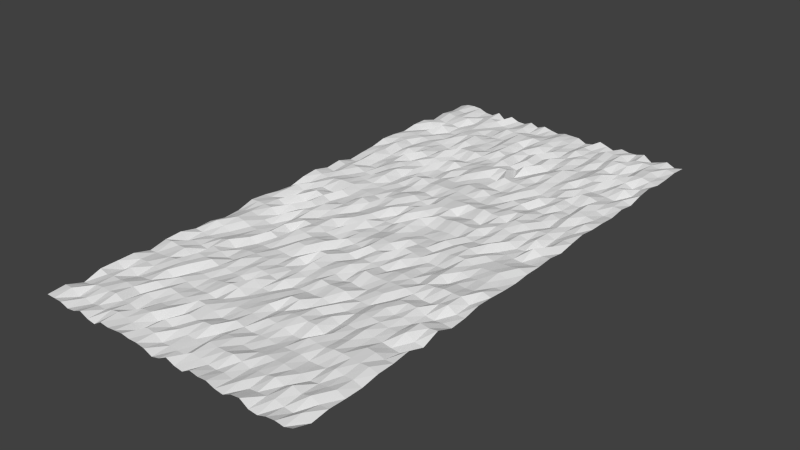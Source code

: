 # Source: v_r_2_landscape_small.blend  (saved by Blender 2.74.0; exported with 4.5.12 LTS)
import bpy
from mathutils import Matrix  # noqa: F401  (used for matrix-valued properties, if any)

bpy.ops.wm.read_factory_settings(use_empty=True)
scene = bpy.context.scene
scene.name = 'Scene'

# ---- collections
col_collection_1 = bpy.data.collections.new('Collection 1'); scene.collection.children.link(col_collection_1)

# ---- world
world_world = bpy.data.worlds.new('World'); scene.world = world_world
world_world.color = (0.05088, 0.05088, 0.05088)
world_world.use_sun_shadow = False
world_world.sun_shadow_jitter_overblur = 0.0
world_world.cycles.sampling_method = 'MANUAL'
world_world.cycles.sample_map_resolution = 256

# ---- meshes
me_plane = bpy.data.meshes.new('Plane')
me_plane.from_pydata([(-1.0, -1.0, 1.032), (1.0, -1.0, 1.046), (-1.0, 1.0, 1.02), (1.0, 1.0, 1.023), (-1.0, 0.0, 1.007), (0.0, -1.0, 1.017), (1.0, 0.0, 1.019), (0.0, 1.0, 1.033), (0.0, 0.0, 1.043), (-1.0, -0.5, 1.044), (0.5, -1.0, 1.013), (1.0, 0.5, 1.011), (-0.5, 1.0, 1.046), (-1.0, 0.5, 1.048), (-0.5, -1.0, 1.041), (1.0, -0.5, 1.001), (0.5, 1.0, 1.04), (0.0, 0.5, 1.012), (0.0, -0.5, 1.001), (-0.5, 0.0, 1.02), (0.5, 0.0, 1.046), (0.5, -0.5, 1.016), (-0.5, -0.5, 1.014), (-0.5, 0.5, 1.026), (0.5, 0.5, 1.007), (-1.0, -0.75, 1.043), (0.75, -1.0, 1.005), (1.0, 0.75, 1.047), (-0.75, 1.0, 1.019), (-1.0, 0.25, 1.035), (-0.25, -1.0, 1.036), (1.0, -0.25, 1.031), (0.25, 1.0, 1.011), (0.0, 0.75, 1.02), (0.0, -0.25, 1.026), (-0.75, 0.0, 1.049), (0.25, 0.0, 1.008), (-1.0, -0.25, 1.007), (0.25, -1.0, 1.049), (1.0, 0.25, 1.023), (-0.25, 1.0, 1.02), (-1.0, 0.75, 1.047), (-0.75, -1.0, 1.017), (1.0, -0.75, 1.009), (0.75, 1.0, 1.002), (0.0, 0.25, 1.043), (0.0, -0.75, 1.015), (-0.25, 0.0, 1.031), (0.75, 0.0, 1.021), (0.5, -0.25, 1.025), (0.5, -0.75, 1.023), (0.25, -0.5, 1.027), (0.75, -0.5, 1.025), (-0.5, -0.25, 1.001), (-0.5, -0.75, 1.039), (-0.75, -0.5, 1.004), (-0.25, -0.5, 1.029), (-0.5, 0.75, 1.046), (-0.5, 0.25, 1.005), (-0.75, 0.5, 1.038), (-0.25, 0.5, 1.022), (0.5, 0.75, 1.016), (0.5, 0.25, 1.009), (0.25, 0.5, 1.037), (0.75, 0.5, 1.012), (0.75, 0.25, 1.031), (0.25, 0.25, 1.037), (0.25, 0.75, 1.018), (-0.25, 0.25, 1.012), (-0.75, 0.25, 1.014), (-0.75, 0.75, 1.003), (-0.25, -0.75, 1.047), (-0.75, -0.75, 1.014), (-0.75, -0.25, 1.016), (0.75, -0.75, 1.02), (0.25, -0.75, 1.018), (0.25, -0.25, 1.018), (0.75, -0.25, 1.048), (-0.25, -0.25, 1.041), (-0.25, 0.75, 1.04), (0.75, 0.75, 1.046), (-1.0, -0.875, 1.001), (0.875, -1.0, 1.033), (1.0, 0.875, 1.026), (-0.875, 1.0, 1.047), (-1.0, 0.125, 1.049), (-0.125, -1.0, 1.028), (1.0, -0.125, 1.016), (0.125, 1.0, 1.03), (0.0, 0.875, 1.038), (0.0, -0.125, 1.032), (-0.875, 0.0, 1.01), (0.125, 0.0, 1.016), (-1.0, -0.375, 1.023), (0.375, -1.0, 1.043), (1.0, 0.375, 1.023), (-0.375, 1.0, 1.019), (-1.0, 0.625, 1.03), (-0.625, -1.0, 1.014), (1.0, -0.625, 1.028), (0.625, 1.0, 1.03), (0.0, 0.375, 1.047), (0.0, -0.625, 1.022), (-0.375, 0.0, 1.0), (0.625, 0.0, 1.025), (0.5, -0.125, 1.003), (0.5, -0.625, 1.003), (0.125, -0.5, 1.019), (0.625, -0.5, 1.044), (-0.5, -0.125, 1.011), (-0.5, -0.625, 1.022), (-0.875, -0.5, 1.025), (-0.375, -0.5, 1.019), (-0.5, 0.875, 1.014), (-0.5, 0.375, 1.022), (-0.875, 0.5, 1.049), (-0.375, 0.5, 1.04), (0.5, 0.875, 1.02), (0.5, 0.375, 1.006), (0.125, 0.5, 1.05), (0.625, 0.5, 1.031), (-1.0, -0.625, 1.012), (0.625, -1.0, 1.05), (1.0, 0.625, 1.008), (-0.625, 1.0, 1.049), (-1.0, 0.375, 1.014), (-0.375, -1.0, 1.039), (1.0, -0.375, 1.001), (0.375, 1.0, 1.029), (0.0, 0.625, 1.016), (0.0, -0.375, 1.026), (-0.625, 0.0, 1.005), (0.375, 0.0, 1.038), (-1.0, -0.125, 1.033), (0.125, -1.0, 1.024), (1.0, 0.125, 1.023), (-0.125, 1.0, 1.028), (-1.0, 0.875, 1.029), (-0.875, -1.0, 1.03), (1.0, -0.875, 1.018), (0.875, 1.0, 1.04), (0.0, 0.125, 1.036), (0.0, -0.875, 1.012), (-0.125, 0.0, 1.011), (0.875, 0.0, 1.028), (0.5, -0.375, 1.038), (0.5, -0.875, 1.025), (0.375, -0.5, 1.036), (0.875, -0.5, 1.047), (-0.5, -0.375, 1.01), (-0.5, -0.875, 1.004), (-0.625, -0.5, 1.032), (-0.125, -0.5, 1.008), (-0.5, 0.625, 1.006), (-0.5, 0.125, 1.021), (-0.625, 0.5, 1.046), (-0.125, 0.5, 1.042), (0.5, 0.625, 1.034), (0.5, 0.125, 1.011), (0.375, 0.5, 1.034), (0.875, 0.5, 1.026), (0.75, 0.375, 1.02), (0.75, 0.125, 1.003), (0.625, 0.25, 1.044), (0.875, 0.25, 1.006), (0.25, 0.375, 1.023), (0.25, 0.125, 1.04), (0.125, 0.25, 1.043), (0.375, 0.25, 1.035), (0.25, 0.875, 1.043), (0.25, 0.625, 1.027), (0.125, 0.75, 1.018), (0.375, 0.75, 1.009), (-0.25, 0.375, 1.019), (-0.25, 0.125, 1.047), (-0.375, 0.25, 1.011), (-0.125, 0.25, 1.007), (-0.75, 0.375, 1.013), (-0.75, 0.125, 1.042), (-0.875, 0.25, 1.039), (-0.625, 0.25, 1.038), (-0.75, 0.875, 1.049), (-0.75, 0.625, 1.02), (-0.875, 0.75, 1.002), (-0.625, 0.75, 1.035), (-0.25, -0.625, 1.049), (-0.25, -0.875, 1.04), (-0.375, -0.75, 1.019), (-0.125, -0.75, 1.028), (-0.75, -0.625, 1.038), (-0.75, -0.875, 1.035), (-0.875, -0.75, 1.039), (-0.625, -0.75, 1.039), (-0.75, -0.125, 1.038), (-0.75, -0.375, 1.006), (-0.875, -0.25, 1.041), (-0.625, -0.25, 1.003), (0.75, -0.625, 1.028), (0.75, -0.875, 1.047), (0.625, -0.75, 1.011), (0.875, -0.75, 1.029), (0.25, -0.625, 1.04), (0.25, -0.875, 1.042), (0.125, -0.75, 1.021), (0.375, -0.75, 1.012), (0.25, -0.125, 1.044), (0.25, -0.375, 1.018), (0.125, -0.25, 1.028), (0.375, -0.25, 1.031), (0.75, -0.125, 1.014), (0.75, -0.375, 1.04), (0.625, -0.25, 1.034), (0.875, -0.25, 1.045), (-0.25, -0.125, 1.039), (-0.25, -0.375, 1.014), (-0.375, -0.25, 1.045), (-0.125, -0.25, 1.008), (-0.25, 0.875, 1.046), (-0.25, 0.625, 1.023), (-0.375, 0.75, 1.017), (-0.125, 0.75, 1.003), (0.75, 0.875, 1.011), (0.75, 0.625, 1.016), (0.625, 0.75, 1.044), (0.875, 0.75, 1.004), (0.875, 0.625, 1.005), (0.625, 0.625, 1.022), (0.625, 0.875, 1.05), (-0.125, 0.625, 1.008), (-0.375, 0.625, 1.038), (-0.375, 0.875, 1.05), (-0.125, -0.375, 1.003), (-0.375, -0.375, 1.027), (-0.375, -0.125, 1.049), (0.875, -0.375, 1.001), (0.625, -0.375, 1.041), (0.625, -0.125, 1.039), (0.375, -0.375, 1.012), (0.125, -0.375, 1.029), (0.125, -0.125, 1.038), (0.375, -0.875, 1.03), (0.125, -0.875, 1.049), (0.125, -0.625, 1.006), (0.875, -0.875, 1.041), (0.625, -0.875, 1.043), (0.625, -0.625, 1.025), (-0.625, -0.375, 1.03), (-0.875, -0.375, 1.028), (-0.875, -0.125, 1.037), (-0.625, -0.875, 1.018), (-0.875, -0.875, 1.031), (-0.875, -0.625, 1.021), (-0.125, -0.875, 1.029), (-0.375, -0.875, 1.04), (-0.375, -0.625, 1.021), (-0.625, 0.625, 1.017), (-0.875, 0.625, 1.033), (-0.875, 0.875, 1.035), (-0.625, 0.125, 1.044), (-0.875, 0.125, 1.024), (-0.875, 0.375, 1.047), (-0.125, 0.125, 1.031), (-0.375, 0.125, 1.001), (-0.375, 0.375, 1.001), (0.375, 0.625, 1.045), (0.125, 0.625, 1.049), (0.125, 0.875, 1.027), (0.375, 0.125, 1.036), (0.125, 0.125, 1.034), (0.125, 0.375, 1.048), (0.875, 0.125, 1.047), (0.625, 0.125, 1.013), (0.625, 0.375, 1.015), (0.875, 0.375, 1.01), (0.375, 0.375, 1.039), (0.375, 0.875, 1.009), (-0.125, 0.375, 1.028), (-0.625, 0.375, 1.043), (-0.625, 0.875, 1.031), (-0.125, -0.625, 1.009), (-0.625, -0.625, 1.048), (-0.625, -0.125, 1.038), (0.875, -0.625, 1.043), (0.375, -0.625, 1.038), (0.375, -0.125, 1.022), (0.875, -0.125, 1.027), (-0.125, -0.125, 1.029), (-0.125, 0.875, 1.043), (0.875, 0.875, 1.049), (-1.0, -0.9375, 1.042), (0.9375, -1.0, 1.025), (1.0, 0.9375, 1.034), (-0.9375, 1.0, 1.042), (-1.0, 0.0625, 1.037), (-0.0625, -1.0, 1.001), (1.0, -0.0625, 1.01), (0.0625, 1.0, 1.031), (0.0, 0.9375, 1.044), (0.0, -0.0625, 1.023), (-0.9375, 0.0, 1.041), (0.0625, 0.0, 1.044), (-1.0, -0.4375, 1.017), (0.4375, -1.0, 1.021), (1.0, 0.4375, 1.021), (-0.4375, 1.0, 1.022), (-1.0, 0.5625, 1.044), (-0.5625, -1.0, 1.004), (1.0, -0.5625, 1.042), (0.5625, 1.0, 1.028), (0.0, 0.4375, 1.016), (0.0, -0.5625, 1.021), (-0.4375, 0.0, 1.033), (0.5625, 0.0, 1.046), (0.5, -0.0625, 1.028), (0.5, -0.5625, 1.005), (0.0625, -0.5, 1.016), (0.5625, -0.5, 1.043), (-0.5, -0.0625, 1.025), (-0.5, -0.5625, 1.025), (-0.9375, -0.5, 1.0), (-0.4375, -0.5, 1.044), (-0.5, 0.9375, 1.004), (-0.5, 0.4375, 1.002), (-0.9375, 0.5, 1.023), (-0.4375, 0.5, 1.007), (0.5, 0.9375, 1.039), (0.5, 0.4375, 1.05), (0.0625, 0.5, 1.004), (0.5625, 0.5, 1.026), (-1.0, -0.6875, 1.044), (0.6875, -1.0, 1.011), (1.0, 0.6875, 1.035), (-0.6875, 1.0, 1.014), (-1.0, 0.3125, 1.001), (-0.3125, -1.0, 1.045), (1.0, -0.3125, 1.008), (0.3125, 1.0, 1.049), (0.0, 0.6875, 1.007), (0.0, -0.3125, 1.019), (-0.6875, 0.0, 1.032), (0.3125, 0.0, 1.008), (-1.0, -0.1875, 1.042), (0.1875, -1.0, 1.015), (1.0, 0.1875, 1.005), (-0.1875, 1.0, 1.044), (-1.0, 0.8125, 1.011), (-0.8125, -1.0, 1.009), (1.0, -0.8125, 1.011), (0.8125, 1.0, 1.021), (0.0, 0.1875, 1.039), (0.0, -0.8125, 1.044), (-0.1875, 0.0, 1.012), (0.8125, 0.0, 1.024), (0.5, -0.3125, 1.039), (0.5, -0.8125, 1.027), (0.3125, -0.5, 1.01), (0.8125, -0.5, 1.023), (-0.5, -0.3125, 1.02), (-0.5, -0.8125, 1.016), (-0.6875, -0.5, 1.046), (-0.1875, -0.5, 1.022), (-0.5, 0.6875, 1.04), (-0.5, 0.1875, 1.012), (-0.6875, 0.5, 1.019), (-0.1875, 0.5, 1.022), (0.5, 0.6875, 1.021), (0.5, 0.1875, 1.032), (0.3125, 0.5, 1.029), (0.8125, 0.5, 1.049), (0.75, 0.4375, 1.005), (0.75, 0.1875, 1.013), (0.5625, 0.25, 1.048), (0.8125, 0.25, 1.033), (0.25, 0.4375, 1.015), (0.25, 0.1875, 1.009), (0.0625, 0.25, 1.039), (0.3125, 0.25, 1.049), (0.25, 0.9375, 1.029), (0.25, 0.6875, 1.002), (0.0625, 0.75, 1.045), (0.3125, 0.75, 1.025), (-0.25, 0.4375, 1.033), (-0.25, 0.1875, 1.044), (-0.4375, 0.25, 1.017), (-0.1875, 0.25, 1.02), (-0.75, 0.4375, 1.008), (-0.75, 0.1875, 1.017), (-0.9375, 0.25, 1.022), (-0.6875, 0.25, 1.009), (-0.75, 0.9375, 1.018), (-0.75, 0.6875, 1.024), (-0.9375, 0.75, 1.046), (-0.6875, 0.75, 1.002), (-0.25, -0.5625, 1.004), (-0.25, -0.8125, 1.012), (-0.4375, -0.75, 1.028), (-0.1875, -0.75, 1.045), (-0.75, -0.5625, 1.001), (-0.75, -0.8125, 1.042), (-0.9375, -0.75, 1.002), (-0.6875, -0.75, 1.021), (-0.75, -0.0625, 1.006), (-0.75, -0.3125, 1.014), (-0.9375, -0.25, 1.025), (-0.6875, -0.25, 1.002), (0.75, -0.5625, 1.024), (0.75, -0.8125, 1.006), (0.5625, -0.75, 1.027), (0.8125, -0.75, 1.043), (0.25, -0.5625, 1.014), (0.25, -0.8125, 1.018), (0.0625, -0.75, 1.039), (0.3125, -0.75, 1.022), (0.25, -0.0625, 1.019), (0.25, -0.3125, 1.044), (0.0625, -0.25, 1.004), (0.3125, -0.25, 1.006), (0.75, -0.0625, 1.027), (0.75, -0.3125, 1.007), (0.5625, -0.25, 1.012), (0.8125, -0.25, 1.044), (-0.25, -0.0625, 1.013), (-0.25, -0.3125, 1.045), (-0.4375, -0.25, 1.05), (-0.1875, -0.25, 1.048), (-0.25, 0.9375, 1.009), (-0.25, 0.6875, 1.021), (-0.4375, 0.75, 1.029), (-0.1875, 0.75, 1.041), (0.75, 0.9375, 1.041), (0.75, 0.6875, 1.019), (0.5625, 0.75, 1.035), (0.8125, 0.75, 1.034), (-1.0, -0.8125, 1.042), (0.8125, -1.0, 1.026), (1.0, 0.8125, 1.024), (-0.8125, 1.0, 1.042), (-1.0, 0.1875, 1.021), (-0.1875, -1.0, 1.037), (1.0, -0.1875, 1.027), (0.1875, 1.0, 1.001), (0.0, 0.8125, 1.046), (0.0, -0.1875, 1.014), (-0.8125, 0.0, 1.031), (0.1875, 0.0, 1.009), (-1.0, -0.3125, 1.0), (0.3125, -1.0, 1.038), (1.0, 0.3125, 1.037), (-0.3125, 1.0, 1.045), (-1.0, 0.6875, 1.047), (-0.6875, -1.0, 1.041), (1.0, -0.6875, 1.028), (0.6875, 1.0, 1.047), (0.0, 0.3125, 1.04), (0.0, -0.6875, 1.026), (-0.3125, 0.0, 1.016), (0.6875, 0.0, 1.039), (0.5, -0.1875, 1.006), (0.5, -0.6875, 1.042), (0.1875, -0.5, 1.019), (0.6875, -0.5, 1.037), (-0.5, -0.1875, 1.044), (-0.5, -0.6875, 1.023), (-0.8125, -0.5, 1.011), (-0.3125, -0.5, 1.034), (-0.5, 0.8125, 1.005), (-0.5, 0.3125, 1.001), (-0.8125, 0.5, 1.015), (-0.3125, 0.5, 1.048), (0.5, 0.8125, 1.001), (0.5, 0.3125, 1.036), (0.1875, 0.5, 1.036), (0.6875, 0.5, 1.013), (-1.0, -0.5625, 1.038), (0.5625, -1.0, 1.042), (1.0, 0.5625, 1.026), (-0.5625, 1.0, 1.001), (-1.0, 0.4375, 1.023), (-0.4375, -1.0, 1.033), (1.0, -0.4375, 1.046), (0.4375, 1.0, 1.007), (0.0, 0.5625, 1.046), (0.0, -0.4375, 1.019), (-0.5625, 0.0, 1.015), (0.4375, 0.0, 1.023), (-1.0, -0.0625, 1.016), (0.0625, -1.0, 1.049), (1.0, 0.0625, 1.016), (-0.0625, 1.0, 1.016), (-1.0, 0.9375, 1.013), (-0.9375, -1.0, 1.031), (1.0, -0.9375, 1.004), (0.9375, 1.0, 1.011), (0.0, 0.0625, 1.001), (0.0, -0.9375, 1.003), (-0.0625, 0.0, 1.013), (0.9375, 0.0, 1.039), (0.5, -0.4375, 1.013), (0.5, -0.9375, 1.031), (0.4375, -0.5, 1.009), (0.9375, -0.5, 1.01), (-0.5, -0.4375, 1.025), (-0.5, -0.9375, 1.05), (-0.5625, -0.5, 1.007), (-0.0625, -0.5, 1.035), (-0.5, 0.5625, 1.047), (-0.5, 0.0625, 1.019), (-0.5625, 0.5, 1.021), (-0.0625, 0.5, 1.047), (0.5, 0.5625, 1.021), (0.5, 0.0625, 1.021), (0.4375, 0.5, 1.009), (0.9375, 0.5, 1.006), (0.75, 0.3125, 1.004), (0.75, 0.0625, 1.012), (0.6875, 0.25, 1.018), (0.9375, 0.25, 1.026), (0.25, 0.3125, 1.013), (0.25, 0.0625, 1.013), (0.1875, 0.25, 1.046), (0.4375, 0.25, 1.036), (0.25, 0.8125, 1.021), (0.25, 0.5625, 1.039), (0.1875, 0.75, 1.046), (0.4375, 0.75, 1.013), (-0.25, 0.3125, 1.024), (-0.25, 0.0625, 1.032), (-0.3125, 0.25, 1.03), (-0.0625, 0.25, 1.019), (-0.75, 0.3125, 1.003), (-0.75, 0.0625, 1.001), (-0.8125, 0.25, 1.036), (-0.5625, 0.25, 1.045), (-0.75, 0.8125, 1.006), (-0.75, 0.5625, 1.025), (-0.8125, 0.75, 1.046), (-0.5625, 0.75, 1.034), (-0.25, -0.6875, 1.002), (-0.25, -0.9375, 1.047), (-0.3125, -0.75, 1.011), (-0.0625, -0.75, 1.005), (-0.75, -0.6875, 1.017), (-0.75, -0.9375, 1.005), (-0.8125, -0.75, 1.001), (-0.5625, -0.75, 1.018), (-0.75, -0.1875, 1.002), (-0.75, -0.4375, 1.025), (-0.8125, -0.25, 1.026), (-0.5625, -0.25, 1.044), (0.75, -0.6875, 1.048), (0.75, -0.9375, 1.033), (0.6875, -0.75, 1.013), (0.9375, -0.75, 1.031), (0.25, -0.6875, 1.037), (0.25, -0.9375, 1.02), (0.1875, -0.75, 1.01), (0.4375, -0.75, 1.02), (0.25, -0.1875, 1.019), (0.25, -0.4375, 1.044), (0.1875, -0.25, 1.023), (0.4375, -0.25, 1.039), (0.75, -0.1875, 1.027), (0.75, -0.4375, 1.034), (0.6875, -0.25, 1.037), (0.9375, -0.25, 1.011), (-0.25, -0.1875, 1.012), (-0.25, -0.4375, 1.014), (-0.3125, -0.25, 1.035), (-0.0625, -0.25, 1.021), (-0.25, 0.8125, 1.045), (-0.25, 0.5625, 1.011), (-0.3125, 0.75, 1.009), (-0.0625, 0.75, 1.04), (0.75, 0.8125, 1.011), (0.75, 0.5625, 1.045), (0.6875, 0.75, 1.002), (0.9375, 0.75, 1.019), (0.875, 0.6875, 1.048), (0.875, 0.5625, 1.027), (0.8125, 0.625, 1.013), (0.9375, 0.625, 1.029), (0.625, 0.6875, 1.033), (0.625, 0.5625, 1.007), (0.5625, 0.625, 1.007), (0.6875, 0.625, 1.015), (0.625, 0.9375, 1.013), (0.625, 0.8125, 1.005), (0.5625, 0.875, 1.048), (0.6875, 0.875, 1.042), (-0.125, 0.6875, 1.024), (-0.125, 0.5625, 1.03), (-0.1875, 0.625, 1.017), (-0.0625, 0.625, 1.049), (-0.375, 0.6875, 1.023), (-0.375, 0.5625, 1.001), (-0.4375, 0.625, 1.037), (-0.3125, 0.625, 1.042), (-0.375, 0.9375, 1.02), (-0.375, 0.8125, 1.013), (-0.4375, 0.875, 1.017), (-0.3125, 0.875, 1.042), (-0.125, -0.3125, 1.049), (-0.125, -0.4375, 1.022), (-0.1875, -0.375, 1.037), (-0.0625, -0.375, 1.048), (-0.375, -0.3125, 1.021), (-0.375, -0.4375, 1.025), (-0.4375, -0.375, 1.009), (-0.3125, -0.375, 1.021), (-0.375, -0.0625, 1.022), (-0.375, -0.1875, 1.048), (-0.4375, -0.125, 1.017), (-0.3125, -0.125, 1.005), (0.875, -0.3125, 1.047), (0.875, -0.4375, 1.047), (0.8125, -0.375, 1.009), (0.9375, -0.375, 1.008), (0.625, -0.3125, 1.024), (0.625, -0.4375, 1.049), (0.5625, -0.375, 1.014), (0.6875, -0.375, 1.044), (0.625, -0.0625, 1.045), (0.625, -0.1875, 1.044), (0.5625, -0.125, 1.009), (0.6875, -0.125, 1.032), (0.375, -0.3125, 1.032), (0.375, -0.4375, 1.008), (0.3125, -0.375, 1.007), (0.4375, -0.375, 1.032), (0.125, -0.3125, 1.046), (0.125, -0.4375, 1.049), (0.0625, -0.375, 1.035), (0.1875, -0.375, 1.003), (0.125, -0.0625, 1.025), (0.125, -0.1875, 1.034), (0.0625, -0.125, 1.049), (0.1875, -0.125, 1.004), (0.375, -0.8125, 1.024), (0.375, -0.9375, 1.026), (0.3125, -0.875, 1.05), (0.4375, -0.875, 1.011), (0.125, -0.8125, 1.036), (0.125, -0.9375, 1.042), (0.0625, -0.875, 1.007), (0.1875, -0.875, 1.041), (0.125, -0.5625, 1.048), (0.125, -0.6875, 1.011), (0.0625, -0.625, 1.032), (0.1875, -0.625, 1.03), (0.875, -0.8125, 1.026), (0.875, -0.9375, 1.006), (0.8125, -0.875, 1.022), (0.9375, -0.875, 1.016), (0.625, -0.8125, 1.022), (0.625, -0.9375, 1.017), (0.5625, -0.875, 1.027), (0.6875, -0.875, 1.015), (0.625, -0.5625, 1.026), (0.625, -0.6875, 1.033), (0.5625, -0.625, 1.036), (0.6875, -0.625, 1.043), (-0.625, -0.3125, 1.007), (-0.625, -0.4375, 1.0), (-0.6875, -0.375, 1.024), (-0.5625, -0.375, 1.001), (-0.875, -0.3125, 1.047), (-0.875, -0.4375, 1.006), (-0.9375, -0.375, 1.049), (-0.8125, -0.375, 1.006), (-0.875, -0.0625, 1.001), (-0.875, -0.1875, 1.045), (-0.9375, -0.125, 1.032), (-0.8125, -0.125, 1.012), (-0.625, -0.8125, 1.005), (-0.625, -0.9375, 1.016), (-0.6875, -0.875, 1.045), (-0.5625, -0.875, 1.024), (-0.875, -0.8125, 1.036), (-0.875, -0.9375, 1.005), (-0.9375, -0.875, 1.012), (-0.8125, -0.875, 1.038), (-0.875, -0.5625, 1.038), (-0.875, -0.6875, 1.028), (-0.9375, -0.625, 1.017), (-0.8125, -0.625, 1.029), (-0.125, -0.8125, 1.025), (-0.125, -0.9375, 1.001), (-0.1875, -0.875, 1.016), (-0.0625, -0.875, 1.015), (-0.375, -0.8125, 1.021), (-0.375, -0.9375, 1.03), (-0.4375, -0.875, 1.037), (-0.3125, -0.875, 1.002), (-0.375, -0.5625, 1.019), (-0.375, -0.6875, 1.005), (-0.4375, -0.625, 1.014), (-0.3125, -0.625, 1.035), (-0.625, 0.6875, 1.035), (-0.625, 0.5625, 1.032), (-0.6875, 0.625, 1.029), (-0.5625, 0.625, 1.002), (-0.875, 0.6875, 1.029), (-0.875, 0.5625, 1.034), (-0.9375, 0.625, 1.038), (-0.8125, 0.625, 1.031), (-0.875, 0.9375, 1.024), (-0.875, 0.8125, 1.017), (-0.9375, 0.875, 1.045), (-0.8125, 0.875, 1.044), (-0.625, 0.1875, 1.032), (-0.625, 0.0625, 1.043), (-0.6875, 0.125, 1.042), (-0.5625, 0.125, 1.021), (-0.875, 0.1875, 1.034), (-0.875, 0.0625, 1.029), (-0.9375, 0.125, 1.033), (-0.8125, 0.125, 1.032), (-0.875, 0.4375, 1.037), (-0.875, 0.3125, 1.039), (-0.9375, 0.375, 1.011), (-0.8125, 0.375, 1.003), (-0.125, 0.1875, 1.023), (-0.125, 0.0625, 1.008), (-0.1875, 0.125, 1.029), (-0.0625, 0.125, 1.042), (-0.375, 0.1875, 1.016), (-0.375, 0.0625, 1.026), (-0.4375, 0.125, 1.015), (-0.3125, 0.125, 1.042), (-0.375, 0.4375, 1.011), (-0.375, 0.3125, 1.045), (-0.4375, 0.375, 1.011), (-0.3125, 0.375, 1.003), (0.375, 0.6875, 1.048), (0.375, 0.5625, 1.038), (0.3125, 0.625, 1.043), (0.4375, 0.625, 1.017), (0.125, 0.6875, 1.016), (0.125, 0.5625, 1.002), (0.0625, 0.625, 1.001), (0.1875, 0.625, 1.002), (0.125, 0.9375, 1.026), (0.125, 0.8125, 1.04), (0.0625, 0.875, 1.018), (0.1875, 0.875, 1.015), (0.375, 0.1875, 1.001), (0.375, 0.0625, 1.01), (0.3125, 0.125, 1.042), (0.4375, 0.125, 1.044), (0.125, 0.1875, 1.039), (0.125, 0.0625, 1.01), (0.0625, 0.125, 1.013), (0.1875, 0.125, 1.028), (0.125, 0.4375, 1.006), (0.125, 0.3125, 1.025), (0.0625, 0.375, 1.039), (0.1875, 0.375, 1.02), (0.875, 0.1875, 1.001), (0.875, 0.0625, 1.002), (0.8125, 0.125, 1.007), (0.9375, 0.125, 1.016), (0.625, 0.1875, 1.021), (0.625, 0.0625, 1.049), (0.5625, 0.125, 1.032), (0.6875, 0.125, 1.036), (0.625, 0.4375, 1.038), (0.625, 0.3125, 1.024), (0.5625, 0.375, 1.021), (0.6875, 0.375, 1.037), (0.875, 0.4375, 1.032), (0.875, 0.3125, 1.016), (0.8125, 0.375, 1.045), (0.9375, 0.375, 1.041), (0.375, 0.4375, 1.01), (0.375, 0.3125, 1.021), (0.3125, 0.375, 1.007), (0.4375, 0.375, 1.032), (0.375, 0.9375, 1.019), (0.375, 0.8125, 1.006), (0.3125, 0.875, 1.018), (0.4375, 0.875, 1.028), (-0.125, 0.4375, 1.046), (-0.125, 0.3125, 1.036), (-0.1875, 0.375, 1.031), (-0.0625, 0.375, 1.027), (-0.625, 0.4375, 1.01), (-0.625, 0.3125, 1.031), (-0.6875, 0.375, 1.032), (-0.5625, 0.375, 1.031), (-0.625, 0.9375, 1.041), (-0.625, 0.8125, 1.023), (-0.6875, 0.875, 1.014), (-0.5625, 0.875, 1.013), (-0.125, -0.5625, 1.009), (-0.125, -0.6875, 1.026), (-0.1875, -0.625, 1.044), (-0.0625, -0.625, 1.019), (-0.625, -0.5625, 1.044), (-0.625, -0.6875, 1.006), (-0.6875, -0.625, 1.039), (-0.5625, -0.625, 1.013), (-0.625, -0.0625, 1.006), (-0.625, -0.1875, 1.007), (-0.6875, -0.125, 1.015), (-0.5625, -0.125, 1.048), (0.875, -0.5625, 1.008), (0.875, -0.6875, 1.042), (0.8125, -0.625, 1.048), (0.9375, -0.625, 1.025), (0.375, -0.5625, 1.017), (0.375, -0.6875, 1.008), (0.3125, -0.625, 1.049), (0.4375, -0.625, 1.04), (0.375, -0.0625, 1.005), (0.375, -0.1875, 1.006), (0.3125, -0.125, 1.035), (0.4375, -0.125, 1.005), (0.875, -0.0625, 1.039), (0.875, -0.1875, 1.026), (0.8125, -0.125, 1.023), (0.9375, -0.125, 1.015), (-0.125, -0.0625, 1.014), (-0.125, -0.1875, 1.036), (-0.1875, -0.125, 1.025), (-0.0625, -0.125, 1.016), (-0.125, 0.9375, 1.018), (-0.125, 0.8125, 1.005), (-0.1875, 0.875, 1.039), (-0.0625, 0.875, 1.036), (0.875, 0.9375, 1.03), (0.875, 0.8125, 1.049), (0.8125, 0.875, 1.049), (0.9375, 0.875, 1.023), (0.9375, 0.8125, 1.033), (0.8125, 0.8125, 1.047), (0.8125, 0.9375, 1.04), (-0.0625, 0.8125, 1.03), (-0.1875, 0.8125, 1.036), (-0.1875, 0.9375, 1.012), (-0.0625, -0.1875, 1.016), (-0.1875, -0.1875, 1.007), (-0.1875, -0.0625, 1.05), (0.9375, -0.1875, 1.045), (0.8125, -0.1875, 1.021), (0.8125, -0.0625, 1.03), (0.4375, -0.1875, 1.022), (0.3125, -0.1875, 1.039), (0.3125, -0.0625, 1.015), (0.4375, -0.6875, 1.01), (0.3125, -0.6875, 1.033), (0.3125, -0.5625, 1.041), (0.9375, -0.6875, 1.045), (0.8125, -0.6875, 1.046), (0.8125, -0.5625, 1.018), (-0.5625, -0.1875, 1.038), (-0.6875, -0.1875, 1.036), (-0.6875, -0.0625, 1.037), (-0.5625, -0.6875, 1.032), (-0.6875, -0.6875, 1.038), (-0.6875, -0.5625, 1.049), (-0.0625, -0.6875, 1.021), (-0.1875, -0.6875, 1.024), (-0.1875, -0.5625, 1.049), (-0.5625, 0.8125, 1.025), (-0.6875, 0.8125, 1.015), (-0.6875, 0.9375, 1.026), (-0.5625, 0.3125, 1.049), (-0.6875, 0.3125, 1.033), (-0.6875, 0.4375, 1.045), (-0.0625, 0.3125, 1.037), (-0.1875, 0.3125, 1.038), (-0.1875, 0.4375, 1.012), (0.4375, 0.8125, 1.028), (0.3125, 0.8125, 1.034), (0.3125, 0.9375, 1.017), (0.4375, 0.3125, 1.038), (0.3125, 0.3125, 1.022), (0.3125, 0.4375, 1.033), (0.9375, 0.3125, 1.021), (0.8125, 0.3125, 1.028), (0.8125, 0.4375, 1.047), (0.6875, 0.3125, 1.03), (0.5625, 0.3125, 1.046), (0.5625, 0.4375, 1.019), (0.6875, 0.0625, 1.008), (0.5625, 0.0625, 1.023), (0.5625, 0.1875, 1.037), (0.9375, 0.0625, 1.005), (0.8125, 0.0625, 1.007), (0.8125, 0.1875, 1.039), (0.1875, 0.3125, 1.012), (0.0625, 0.3125, 1.032), (0.0625, 0.4375, 1.011), (0.1875, 0.0625, 1.002), (0.0625, 0.0625, 1.047), (0.0625, 0.1875, 1.036), (0.4375, 0.0625, 1.036), (0.3125, 0.0625, 1.016), (0.3125, 0.1875, 1.019), (0.1875, 0.8125, 1.009), (0.0625, 0.8125, 1.011), (0.0625, 0.9375, 1.033), (0.1875, 0.5625, 1.012), (0.0625, 0.5625, 1.05), (0.0625, 0.6875, 1.038), (0.4375, 0.5625, 1.017), (0.3125, 0.5625, 1.018), (0.3125, 0.6875, 1.027), (-0.3125, 0.3125, 1.05), (-0.4375, 0.3125, 1.015), (-0.4375, 0.4375, 1.036), (-0.3125, 0.0625, 1.018), (-0.4375, 0.0625, 1.045), (-0.4375, 0.1875, 1.008), (-0.0625, 0.0625, 1.04), (-0.1875, 0.0625, 1.049), (-0.1875, 0.1875, 1.048), (-0.8125, 0.3125, 1.002), (-0.9375, 0.3125, 1.0), (-0.9375, 0.4375, 1.027), (-0.8125, 0.0625, 1.011), (-0.9375, 0.0625, 1.009), (-0.9375, 0.1875, 1.01), (-0.5625, 0.0625, 1.017), (-0.6875, 0.0625, 1.001), (-0.6875, 0.1875, 1.039), (-0.8125, 0.8125, 1.019), (-0.9375, 0.8125, 1.027), (-0.9375, 0.9375, 1.032), (-0.8125, 0.5625, 1.006), (-0.9375, 0.5625, 1.033), (-0.9375, 0.6875, 1.016), (-0.5625, 0.5625, 1.02), (-0.6875, 0.5625, 1.028), (-0.6875, 0.6875, 1.011), (-0.3125, -0.6875, 1.015), (-0.4375, -0.6875, 1.005), (-0.4375, -0.5625, 1.034), (-0.3125, -0.9375, 1.006), (-0.4375, -0.9375, 1.037), (-0.4375, -0.8125, 1.018), (-0.0625, -0.9375, 1.007), (-0.1875, -0.9375, 1.039), (-0.1875, -0.8125, 1.042), (-0.8125, -0.6875, 1.018), (-0.9375, -0.6875, 1.024), (-0.9375, -0.5625, 1.047), (-0.8125, -0.9375, 1.021), (-0.9375, -0.9375, 1.044), (-0.9375, -0.8125, 1.024), (-0.5625, -0.9375, 1.039), (-0.6875, -0.9375, 1.02), (-0.6875, -0.8125, 1.033), (-0.8125, -0.1875, 1.042), (-0.9375, -0.1875, 1.047), (-0.9375, -0.0625, 1.042), (-0.8125, -0.4375, 1.008), (-0.9375, -0.4375, 1.011), (-0.9375, -0.3125, 1.029), (-0.5625, -0.4375, 1.013), (-0.6875, -0.4375, 1.043), (-0.6875, -0.3125, 1.012), (0.6875, -0.6875, 1.047), (0.5625, -0.6875, 1.035), (0.5625, -0.5625, 1.03), (0.6875, -0.9375, 1.022), (0.5625, -0.9375, 1.009), (0.5625, -0.8125, 1.033), (0.9375, -0.9375, 1.037), (0.8125, -0.9375, 1.013), (0.8125, -0.8125, 1.017), (0.1875, -0.6875, 1.043), (0.0625, -0.6875, 1.027), (0.0625, -0.5625, 1.02), (0.1875, -0.9375, 1.031), (0.0625, -0.9375, 1.001), (0.0625, -0.8125, 1.011), (0.4375, -0.9375, 1.012), (0.3125, -0.9375, 1.015), (0.3125, -0.8125, 1.012), (0.1875, -0.1875, 1.043), (0.0625, -0.1875, 1.049), (0.0625, -0.0625, 1.037), (0.1875, -0.4375, 1.038), (0.0625, -0.4375, 1.025), (0.0625, -0.3125, 1.037), (0.4375, -0.4375, 1.015), (0.3125, -0.4375, 1.04), (0.3125, -0.3125, 1.034), (0.6875, -0.1875, 1.004), (0.5625, -0.1875, 1.023), (0.5625, -0.0625, 1.045), (0.6875, -0.4375, 1.024), (0.5625, -0.4375, 1.041), (0.5625, -0.3125, 1.042), (0.9375, -0.4375, 1.037), (0.8125, -0.4375, 1.013), (0.8125, -0.3125, 1.028), (-0.3125, -0.1875, 1.018), (-0.4375, -0.1875, 1.037), (-0.4375, -0.0625, 1.012), (-0.3125, -0.4375, 1.031), (-0.4375, -0.4375, 1.028), (-0.4375, -0.3125, 1.032), (-0.0625, -0.4375, 1.032), (-0.1875, -0.4375, 1.024), (-0.1875, -0.3125, 1.015), (-0.3125, 0.8125, 1.017), (-0.4375, 0.8125, 1.008), (-0.4375, 0.9375, 1.003), (-0.3125, 0.5625, 1.006), (-0.4375, 0.5625, 1.014), (-0.4375, 0.6875, 1.02), (-0.0625, 0.5625, 1.038), (-0.1875, 0.5625, 1.023), (-0.1875, 0.6875, 1.047), (0.6875, 0.8125, 1.014), (0.5625, 0.8125, 1.025), (0.5625, 0.9375, 1.049), (0.6875, 0.5625, 1.043), (0.5625, 0.5625, 1.033), (0.5625, 0.6875, 1.043), (0.9375, 0.5625, 1.029), (0.8125, 0.5625, 1.029), (0.8125, 0.6875, 1.041), (0.9375, 0.6875, 1.01), (0.6875, 0.6875, 1.045), (0.6875, 0.9375, 1.04), (-0.0625, 0.6875, 1.045), (-0.3125, 0.6875, 1.01), (-0.3125, 0.9375, 1.039), (-0.0625, -0.3125, 1.049), (-0.3125, -0.3125, 1.048), (-0.3125, -0.0625, 1.029), (0.9375, -0.3125, 1.005), (0.6875, -0.3125, 1.007), (0.6875, -0.0625, 1.023), (0.4375, -0.3125, 1.037), (0.1875, -0.3125, 1.014), (0.1875, -0.0625, 1.033), (0.4375, -0.8125, 1.034), (0.1875, -0.8125, 1.04), (0.1875, -0.5625, 1.049), (0.9375, -0.8125, 1.038), (0.6875, -0.8125, 1.025), (0.6875, -0.5625, 1.048), (-0.5625, -0.3125, 1.043), (-0.8125, -0.3125, 1.038), (-0.8125, -0.0625, 1.043), (-0.5625, -0.8125, 1.035), (-0.8125, -0.8125, 1.032), (-0.8125, -0.5625, 1.042), (-0.0625, -0.8125, 1.04), (-0.3125, -0.8125, 1.038), (-0.3125, -0.5625, 1.023), (-0.5625, 0.6875, 1.013), (-0.8125, 0.6875, 1.01), (-0.8125, 0.9375, 1.046), (-0.5625, 0.1875, 1.025), (-0.8125, 0.1875, 1.016), (-0.8125, 0.4375, 1.006), (-0.0625, 0.1875, 1.004), (-0.3125, 0.1875, 1.029), (-0.3125, 0.4375, 1.01), (0.4375, 0.6875, 1.019), (0.1875, 0.6875, 1.037), (0.1875, 0.9375, 1.004), (0.4375, 0.1875, 1.031), (0.1875, 0.1875, 1.001), (0.1875, 0.4375, 1.002), (0.9375, 0.1875, 1.033), (0.6875, 0.1875, 1.034), (0.6875, 0.4375, 1.013), (0.9375, 0.4375, 1.02), (0.4375, 0.4375, 1.017), (0.4375, 0.9375, 1.045), (-0.0625, 0.4375, 1.023), (-0.5625, 0.4375, 1.032), (-0.5625, 0.9375, 1.03), (-0.0625, -0.5625, 1.006), (-0.5625, -0.5625, 1.049), (-0.5625, -0.0625, 1.048), (0.9375, -0.5625, 1.001), (0.4375, -0.5625, 1.035), (0.4375, -0.0625, 1.029), (0.9375, -0.0625, 1.019), (-0.0625, -0.0625, 1.006), (-0.0625, 0.9375, 1.023), (0.9375, 0.9375, 1.044)], [], [(1088, 291, 3, 492), (1087, 297, 7, 488), (1086, 298, 8, 495), (1085, 295, 6, 496), (1084, 313, 20, 484), (1083, 314, 21, 499), (1082, 307, 15, 500), (1081, 317, 19, 483), (1080, 318, 22, 503), (1079, 310, 18, 504), (1078, 321, 12, 476), (1077, 322, 23, 507), (1076, 309, 17, 508), (1075, 325, 16, 480), (1074, 326, 24, 511), (1073, 303, 11, 512), (1072, 369, 64, 472), (1071, 370, 65, 515), (1070, 343, 39, 516), (1069, 373, 63, 471), (1068, 374, 66, 519), (1067, 366, 62, 520), (1066, 377, 32, 440), (1065, 378, 67, 523), (1064, 365, 61, 524), (1063, 381, 60, 468), (1062, 382, 68, 527), (1061, 349, 45, 528), (1060, 385, 59, 467), (1059, 386, 69, 531), (1058, 362, 58, 532), (1057, 389, 28, 436), (1056, 390, 70, 535), (1055, 361, 57, 536), (1054, 393, 56, 464), (1053, 394, 71, 539), (1052, 350, 46, 540), (1051, 397, 55, 463), (1050, 398, 72, 543), (1049, 358, 54, 544), (1048, 401, 35, 443), (1047, 402, 73, 547), (1046, 357, 53, 548), (1045, 405, 52, 460), (1044, 406, 74, 551), (1043, 347, 43, 552), (1042, 409, 51, 459), (1041, 410, 75, 555), (1040, 354, 50, 556), (1039, 413, 36, 444), (1038, 414, 76, 559), (1037, 353, 49, 560), (1036, 417, 48, 456), (1035, 418, 77, 563), (1034, 335, 31, 564), (1033, 421, 47, 455), (1032, 422, 78, 567), (1031, 338, 34, 568), (1030, 425, 40, 448), (1029, 426, 79, 571), (1028, 337, 33, 572), (1027, 429, 44, 452), (1026, 430, 80, 575), (1025, 331, 27, 576), (1024, 577, 224, 432), (1023, 578, 225, 579), (1022, 475, 123, 580), (1021, 581, 223, 431), (1020, 582, 226, 583), (1019, 574, 222, 584), (1018, 585, 100, 308), (1017, 586, 227, 587), (1016, 573, 221, 588), (1015, 589, 220, 428), (1014, 590, 228, 591), (1013, 481, 129, 592), (1012, 593, 219, 427), (1011, 594, 229, 595), (1010, 570, 218, 596), (1009, 597, 96, 304), (1008, 598, 230, 599), (1007, 569, 217, 600), (1006, 601, 216, 424), (1005, 602, 231, 603), (1004, 482, 130, 604), (1003, 605, 215, 423), (1002, 606, 232, 607), (1001, 566, 214, 608), (1000, 609, 103, 311), (999, 610, 233, 611), (998, 565, 213, 612), (997, 613, 212, 420), (996, 614, 234, 615), (995, 479, 127, 616), (994, 617, 211, 419), (993, 618, 235, 619), (992, 562, 210, 620), (991, 621, 104, 312), (990, 622, 236, 623), (989, 561, 209, 624), (988, 625, 208, 416), (987, 626, 237, 627), (986, 497, 145, 628), (985, 629, 207, 415), (984, 630, 238, 631), (983, 558, 206, 632), (982, 633, 92, 300), (981, 634, 239, 635), (980, 557, 205, 636), (979, 637, 204, 412), (978, 638, 240, 639), (977, 498, 146, 640), (976, 641, 203, 411), (975, 642, 241, 643), (974, 554, 202, 644), (973, 645, 107, 315), (972, 646, 242, 647), (971, 553, 201, 648), (970, 649, 200, 408), (969, 650, 243, 651), (968, 491, 139, 652), (967, 653, 199, 407), (966, 654, 244, 655), (965, 550, 198, 656), (964, 657, 108, 316), (963, 658, 245, 659), (962, 549, 197, 660), (961, 661, 196, 404), (960, 662, 246, 663), (959, 501, 149, 664), (958, 665, 195, 403), (957, 666, 247, 667), (956, 546, 194, 668), (955, 669, 91, 299), (954, 670, 248, 671), (953, 545, 193, 672), (952, 673, 192, 400), (951, 674, 249, 675), (950, 502, 150, 676), (949, 677, 191, 399), (948, 678, 250, 679), (947, 542, 190, 680), (946, 681, 111, 319), (945, 682, 251, 683), (944, 541, 189, 684), (943, 685, 188, 396), (942, 686, 252, 687), (941, 494, 142, 688), (940, 689, 187, 395), (939, 690, 253, 691), (938, 538, 186, 692), (937, 693, 112, 320), (936, 694, 254, 695), (935, 537, 185, 696), (934, 697, 184, 392), (933, 698, 255, 699), (932, 505, 153, 700), (931, 701, 183, 391), (930, 702, 256, 703), (929, 534, 182, 704), (928, 705, 84, 292), (927, 706, 257, 707), (926, 533, 181, 708), (925, 709, 180, 388), (924, 710, 258, 711), (923, 506, 154, 712), (922, 713, 179, 387), (921, 714, 259, 715), (920, 530, 178, 716), (919, 717, 115, 323), (918, 718, 260, 719), (917, 529, 177, 720), (916, 721, 176, 384), (915, 722, 261, 723), (914, 493, 141, 724), (913, 725, 175, 383), (912, 726, 262, 727), (911, 526, 174, 728), (910, 729, 116, 324), (909, 730, 263, 731), (908, 525, 173, 732), (907, 733, 172, 380), (906, 734, 264, 735), (905, 509, 157, 736), (904, 737, 171, 379), (903, 738, 265, 739), (902, 522, 170, 740), (901, 741, 88, 296), (900, 742, 266, 743), (899, 521, 169, 744), (898, 745, 168, 376), (897, 746, 267, 747), (896, 510, 158, 748), (895, 749, 167, 375), (894, 750, 268, 751), (893, 518, 166, 752), (892, 753, 119, 327), (891, 754, 269, 755), (890, 517, 165, 756), (889, 757, 164, 372), (888, 758, 270, 759), (887, 487, 135, 760), (886, 761, 163, 371), (885, 762, 271, 763), (884, 514, 162, 764), (883, 765, 120, 328), (882, 766, 272, 767), (881, 513, 161, 768), (880, 769, 160, 368), (879, 770, 273, 771), (878, 447, 95, 772), (877, 773, 159, 367), (876, 774, 274, 775), (875, 470, 118, 776), (874, 777, 128, 336), (873, 778, 275, 779), (872, 469, 117, 780), (871, 781, 156, 364), (870, 782, 276, 783), (869, 453, 101, 784), (868, 785, 155, 363), (867, 786, 277, 787), (866, 466, 114, 788), (865, 789, 124, 332), (864, 790, 278, 791), (863, 465, 113, 792), (862, 793, 152, 360), (861, 794, 279, 795), (860, 454, 102, 796), (859, 797, 151, 359), (858, 798, 280, 799), (857, 462, 110, 800), (856, 801, 131, 339), (855, 802, 281, 803), (854, 461, 109, 804), (853, 805, 148, 356), (852, 806, 282, 807), (851, 451, 99, 808), (850, 809, 147, 355), (849, 810, 283, 811), (848, 458, 106, 812), (847, 813, 132, 340), (846, 814, 284, 815), (845, 457, 105, 816), (844, 817, 144, 352), (843, 818, 285, 819), (842, 439, 87, 820), (841, 821, 143, 351), (840, 822, 286, 823), (839, 442, 90, 824), (838, 825, 136, 344), (837, 826, 287, 827), (836, 441, 89, 828), (835, 829, 140, 348), (834, 830, 288, 831), (833, 435, 83, 832), (830, 833, 832, 288), (224, 576, 833, 830), (576, 27, 435, 833), (573, 834, 831, 221), (80, 432, 834, 573), (432, 224, 830, 834), (429, 835, 348, 44), (221, 831, 835, 429), (831, 288, 829, 835), (826, 836, 828, 287), (220, 572, 836, 826), (572, 33, 441, 836), (569, 837, 827, 217), (79, 428, 837, 569), (428, 220, 826, 837), (425, 838, 344, 40), (217, 827, 838, 425), (827, 287, 825, 838), (822, 839, 824, 286), (216, 568, 839, 822), (568, 34, 442, 839), (565, 840, 823, 213), (78, 424, 840, 565), (424, 216, 822, 840), (421, 841, 351, 47), (213, 823, 841, 421), (823, 286, 821, 841), (818, 842, 820, 285), (212, 564, 842, 818), (564, 31, 439, 842), (561, 843, 819, 209), (77, 420, 843, 561), (420, 212, 818, 843), (417, 844, 352, 48), (209, 819, 844, 417), (819, 285, 817, 844), (814, 845, 816, 284), (208, 560, 845, 814), (560, 49, 457, 845), (557, 846, 815, 205), (76, 416, 846, 557), (416, 208, 814, 846), (413, 847, 340, 36), (205, 815, 847, 413), (815, 284, 813, 847), (810, 848, 812, 283), (204, 556, 848, 810), (556, 50, 458, 848), (553, 849, 811, 201), (75, 412, 849, 553), (412, 204, 810, 849), (409, 850, 355, 51), (201, 811, 850, 409), (811, 283, 809, 850), (806, 851, 808, 282), (200, 552, 851, 806), (552, 43, 451, 851), (549, 852, 807, 197), (74, 408, 852, 549), (408, 200, 806, 852), (405, 853, 356, 52), (197, 807, 853, 405), (807, 282, 805, 853), (802, 854, 804, 281), (196, 548, 854, 802), (548, 53, 461, 854), (545, 855, 803, 193), (73, 404, 855, 545), (404, 196, 802, 855), (401, 856, 339, 35), (193, 803, 856, 401), (803, 281, 801, 856), (798, 857, 800, 280), (192, 544, 857, 798), (544, 54, 462, 857), (541, 858, 799, 189), (72, 400, 858, 541), (400, 192, 798, 858), (397, 859, 359, 55), (189, 799, 859, 397), (799, 280, 797, 859), (794, 860, 796, 279), (188, 540, 860, 794), (540, 46, 454, 860), (537, 861, 795, 185), (71, 396, 861, 537), (396, 188, 794, 861), (393, 862, 360, 56), (185, 795, 862, 393), (795, 279, 793, 862), (790, 863, 792, 278), (184, 536, 863, 790), (536, 57, 465, 863), (533, 864, 791, 181), (70, 392, 864, 533), (392, 184, 790, 864), (389, 865, 332, 28), (181, 791, 865, 389), (791, 278, 789, 865), (786, 866, 788, 277), (180, 532, 866, 786), (532, 58, 466, 866), (529, 867, 787, 177), (69, 388, 867, 529), (388, 180, 786, 867), (385, 868, 363, 59), (177, 787, 868, 385), (787, 277, 785, 868), (782, 869, 784, 276), (176, 528, 869, 782), (528, 45, 453, 869), (525, 870, 783, 173), (68, 384, 870, 525), (384, 176, 782, 870), (381, 871, 364, 60), (173, 783, 871, 381), (783, 276, 781, 871), (778, 872, 780, 275), (172, 524, 872, 778), (524, 61, 469, 872), (521, 873, 779, 169), (67, 380, 873, 521), (380, 172, 778, 873), (377, 874, 336, 32), (169, 779, 874, 377), (779, 275, 777, 874), (774, 875, 776, 274), (168, 520, 875, 774), (520, 62, 470, 875), (517, 876, 775, 165), (66, 376, 876, 517), (376, 168, 774, 876), (373, 877, 367, 63), (165, 775, 877, 373), (775, 274, 773, 877), (770, 878, 772, 273), (164, 516, 878, 770), (516, 39, 447, 878), (513, 879, 771, 161), (65, 372, 879, 513), (372, 164, 770, 879), (369, 880, 368, 64), (161, 771, 880, 369), (771, 273, 769, 880), (766, 881, 768, 272), (163, 515, 881, 766), (515, 65, 513, 881), (470, 882, 767, 118), (62, 371, 882, 470), (371, 163, 766, 882), (326, 883, 328, 24), (118, 767, 883, 326), (767, 272, 765, 883), (762, 884, 764, 271), (104, 456, 884, 762), (456, 48, 514, 884), (510, 885, 763, 158), (20, 312, 885, 510), (312, 104, 762, 885), (366, 886, 371, 62), (158, 763, 886, 366), (763, 271, 761, 886), (758, 887, 760, 270), (144, 496, 887, 758), (496, 6, 487, 887), (514, 888, 759, 162), (48, 352, 888, 514), (352, 144, 758, 888), (370, 889, 372, 65), (162, 759, 889, 370), (759, 270, 757, 889), (754, 890, 756, 269), (167, 519, 890, 754), (519, 66, 517, 890), (453, 891, 755, 101), (45, 375, 891, 453), (375, 167, 754, 891), (309, 892, 327, 17), (101, 755, 892, 309), (755, 269, 753, 892), (750, 893, 752, 268), (92, 444, 893, 750), (444, 36, 518, 893), (493, 894, 751, 141), (8, 300, 894, 493), (300, 92, 750, 894), (349, 895, 375, 45), (141, 751, 895, 349), (751, 268, 749, 895), (746, 896, 748, 267), (132, 484, 896, 746), (484, 20, 510, 896), (518, 897, 747, 166), (36, 340, 897, 518), (340, 132, 746, 897), (374, 898, 376, 66), (166, 747, 898, 374), (747, 267, 745, 898), (742, 899, 744, 266), (171, 523, 899, 742), (523, 67, 521, 899), (441, 900, 743, 89), (33, 379, 900, 441), (379, 171, 742, 900), (297, 901, 296, 7), (89, 743, 901, 297), (743, 266, 741, 901), (738, 902, 740, 265), (119, 471, 902, 738), (471, 63, 522, 902), (481, 903, 739, 129), (17, 327, 903, 481), (327, 119, 738, 903), (337, 904, 379, 33), (129, 739, 904, 337), (739, 265, 737, 904), (734, 905, 736, 264), (159, 511, 905, 734), (511, 24, 509, 905), (522, 906, 735, 170), (63, 367, 906, 522), (367, 159, 734, 906), (378, 907, 380, 67), (170, 735, 907, 378), (735, 264, 733, 907), (730, 908, 732, 263), (175, 527, 908, 730), (527, 68, 525, 908), (466, 909, 731, 114), (58, 383, 909, 466), (383, 175, 730, 909), (322, 910, 324, 23), (114, 731, 910, 322), (731, 263, 729, 910), (726, 911, 728, 262), (103, 455, 911, 726), (455, 47, 526, 911), (506, 912, 727, 154), (19, 311, 912, 506), (311, 103, 726, 912), (362, 913, 383, 58), (154, 727, 913, 362), (727, 262, 725, 913), (722, 914, 724, 261), (143, 495, 914, 722), (495, 8, 493, 914), (526, 915, 723, 174), (47, 351, 915, 526), (351, 143, 722, 915), (382, 916, 384, 68), (174, 723, 916, 382), (723, 261, 721, 916), (718, 917, 720, 260), (179, 531, 917, 718), (531, 69, 529, 917), (333, 918, 719, 125), (29, 387, 918, 333), (387, 179, 718, 918), (477, 919, 323, 13), (125, 719, 919, 477), (719, 260, 717, 919), (714, 920, 716, 259), (91, 443, 920, 714), (443, 35, 530, 920), (293, 921, 715, 85), (4, 299, 921, 293), (299, 91, 714, 921), (437, 922, 387, 29), (85, 715, 922, 437), (715, 259, 713, 922), (710, 923, 712, 258), (131, 483, 923, 710), (483, 19, 506, 923), (530, 924, 711, 178), (35, 339, 924, 530), (339, 131, 710, 924), (386, 925, 388, 69), (178, 711, 925, 386), (711, 258, 709, 925), (706, 926, 708, 257), (183, 535, 926, 706), (535, 70, 533, 926), (345, 927, 707, 137), (41, 391, 927, 345), (391, 183, 706, 927), (489, 928, 292, 2), (137, 707, 928, 489), (707, 257, 705, 928), (702, 929, 704, 256), (115, 467, 929, 702), (467, 59, 534, 929), (305, 930, 703, 97), (13, 323, 930, 305), (323, 115, 702, 930), (449, 931, 391, 41), (97, 703, 931, 449), (703, 256, 701, 931), (698, 932, 700, 255), (155, 507, 932, 698), (507, 23, 505, 932), (534, 933, 699, 182), (59, 363, 933, 534), (363, 155, 698, 933), (390, 934, 392, 70), (182, 699, 934, 390), (699, 255, 697, 934), (694, 935, 696, 254), (187, 539, 935, 694), (539, 71, 537, 935), (462, 936, 695, 110), (54, 395, 936, 462), (395, 187, 694, 936), (318, 937, 320, 22), (110, 695, 937, 318), (695, 254, 693, 937), (690, 938, 692, 253), (126, 334, 938, 690), (334, 30, 538, 938), (502, 939, 691, 150), (14, 478, 939, 502), (478, 126, 690, 939), (358, 940, 395, 54), (150, 691, 940, 358), (691, 253, 689, 940), (686, 941, 688, 252), (86, 294, 941, 686), (294, 5, 494, 941), (538, 942, 687, 186), (30, 438, 942, 538), (438, 86, 686, 942), (394, 943, 396, 71), (186, 687, 943, 394), (687, 252, 685, 943), (682, 944, 684, 251), (191, 543, 944, 682), (543, 72, 541, 944), (329, 945, 683, 121), (25, 399, 945, 329), (399, 191, 682, 945), (473, 946, 319, 9), (121, 683, 946, 473), (683, 251, 681, 946), (678, 947, 680, 250), (138, 346, 947, 678), (346, 42, 542, 947), (289, 948, 679, 81), (0, 490, 948, 289), (490, 138, 678, 948), (433, 949, 399, 25), (81, 679, 949, 433), (679, 250, 677, 949), (674, 950, 676, 249), (98, 306, 950, 674), (306, 14, 502, 950), (542, 951, 675, 190), (42, 450, 951, 542), (450, 98, 674, 951), (398, 952, 400, 72), (190, 675, 952, 398), (675, 249, 673, 952), (670, 953, 672, 248), (195, 547, 953, 670), (547, 73, 545, 953), (341, 954, 671, 133), (37, 403, 954, 341), (403, 195, 670, 954), (485, 955, 299, 4), (133, 671, 955, 485), (671, 248, 669, 955), (666, 956, 668, 247), (111, 463, 956, 666), (463, 55, 546, 956), (301, 957, 667, 93), (9, 319, 957, 301), (319, 111, 666, 957), (445, 958, 403, 37), (93, 667, 958, 445), (667, 247, 665, 958), (662, 959, 664, 246), (151, 503, 959, 662), (503, 22, 501, 959), (546, 960, 663, 194), (55, 359, 960, 546), (359, 151, 662, 960), (402, 961, 404, 73), (194, 663, 961, 402), (663, 246, 661, 961), (658, 962, 660, 245), (199, 551, 962, 658), (551, 74, 549, 962), (458, 963, 659, 106), (50, 407, 963, 458), (407, 199, 658, 963), (314, 964, 316, 21), (106, 659, 964, 314), (659, 245, 657, 964), (654, 965, 656, 244), (122, 330, 965, 654), (330, 26, 550, 965), (498, 966, 655, 146), (10, 474, 966, 498), (474, 122, 654, 966), (354, 967, 407, 50), (146, 655, 967, 354), (655, 244, 653, 967), (650, 968, 652, 243), (82, 290, 968, 650), (290, 1, 491, 968), (550, 969, 651, 198), (26, 434, 969, 550), (434, 82, 650, 969), (406, 970, 408, 74), (198, 651, 970, 406), (651, 243, 649, 970), (646, 971, 648, 242), (203, 555, 971, 646), (555, 75, 553, 971), (454, 972, 647, 102), (46, 411, 972, 454), (411, 203, 646, 972), (310, 973, 315, 18), (102, 647, 973, 310), (647, 242, 645, 973), (642, 974, 644, 241), (134, 342, 974, 642), (342, 38, 554, 974), (494, 975, 643, 142), (5, 486, 975, 494), (486, 134, 642, 975), (350, 976, 411, 46), (142, 643, 976, 350), (643, 241, 641, 976), (638, 977, 640, 240), (94, 302, 977, 638), (302, 10, 498, 977), (554, 978, 639, 202), (38, 446, 978, 554), (446, 94, 638, 978), (410, 979, 412, 75), (202, 639, 979, 410), (639, 240, 637, 979), (634, 980, 636, 239), (207, 559, 980, 634), (559, 76, 557, 980), (442, 981, 635, 90), (34, 415, 981, 442), (415, 207, 634, 981), (298, 982, 300, 8), (90, 635, 982, 298), (635, 239, 633, 982), (630, 983, 632, 238), (107, 459, 983, 630), (459, 51, 558, 983), (482, 984, 631, 130), (18, 315, 984, 482), (315, 107, 630, 984), (338, 985, 415, 34), (130, 631, 985, 338), (631, 238, 629, 985), (626, 986, 628, 237), (147, 499, 986, 626), (499, 21, 497, 986), (558, 987, 627, 206), (51, 355, 987, 558), (355, 147, 626, 987), (414, 988, 416, 76), (206, 627, 988, 414), (627, 237, 625, 988), (622, 989, 624, 236), (211, 563, 989, 622), (563, 77, 561, 989), (457, 990, 623, 105), (49, 419, 990, 457), (419, 211, 622, 990), (313, 991, 312, 20), (105, 623, 991, 313), (623, 236, 621, 991), (618, 992, 620, 235), (108, 460, 992, 618), (460, 52, 562, 992), (497, 993, 619, 145), (21, 316, 993, 497), (316, 108, 618, 993), (353, 994, 419, 49), (145, 619, 994, 353), (619, 235, 617, 994), (614, 995, 616, 234), (148, 500, 995, 614), (500, 15, 479, 995), (562, 996, 615, 210), (52, 356, 996, 562), (356, 148, 614, 996), (418, 997, 420, 77), (210, 615, 997, 418), (615, 234, 613, 997), (610, 998, 612, 233), (215, 567, 998, 610), (567, 78, 565, 998), (461, 999, 611, 109), (53, 423, 999, 461), (423, 215, 610, 999), (317, 1000, 311, 19), (109, 611, 1000, 317), (611, 233, 609, 1000), (606, 1001, 608, 232), (112, 464, 1001, 606), (464, 56, 566, 1001), (501, 1002, 607, 149), (22, 320, 1002, 501), (320, 112, 606, 1002), (357, 1003, 423, 53), (149, 607, 1003, 357), (607, 232, 605, 1003), (602, 1004, 604, 231), (152, 504, 1004, 602), (504, 18, 482, 1004), (566, 1005, 603, 214), (56, 360, 1005, 566), (360, 152, 602, 1005), (422, 1006, 424, 78), (214, 603, 1006, 422), (603, 231, 601, 1006), (598, 1007, 600, 230), (219, 571, 1007, 598), (571, 79, 569, 1007), (465, 1008, 599, 113), (57, 427, 1008, 465), (427, 219, 598, 1008), (321, 1009, 304, 12), (113, 599, 1009, 321), (599, 230, 597, 1009), (594, 1010, 596, 229), (116, 468, 1010, 594), (468, 60, 570, 1010), (505, 1011, 595, 153), (23, 324, 1011, 505), (324, 116, 594, 1011), (361, 1012, 427, 57), (153, 595, 1012, 361), (595, 229, 593, 1012), (590, 1013, 592, 228), (156, 508, 1013, 590), (508, 17, 481, 1013), (570, 1014, 591, 218), (60, 364, 1014, 570), (364, 156, 590, 1014), (426, 1015, 428, 79), (218, 591, 1015, 426), (591, 228, 589, 1015), (586, 1016, 588, 227), (223, 575, 1016, 586), (575, 80, 573, 1016), (469, 1017, 587, 117), (61, 431, 1017, 469), (431, 223, 586, 1017), (325, 1018, 308, 16), (117, 587, 1018, 325), (587, 227, 585, 1018), (582, 1019, 584, 226), (120, 472, 1019, 582), (472, 64, 574, 1019), (509, 1020, 583, 157), (24, 328, 1020, 509), (328, 120, 582, 1020), (365, 1021, 431, 61), (157, 583, 1021, 365), (583, 226, 581, 1021), (578, 1022, 580, 225), (160, 512, 1022, 578), (512, 11, 475, 1022), (574, 1023, 579, 222), (64, 368, 1023, 574), (368, 160, 578, 1023), (430, 1024, 432, 80), (222, 579, 1024, 430), (579, 225, 577, 1024), (577, 1025, 576, 224), (225, 580, 1025, 577), (580, 123, 331, 1025), (581, 1026, 575, 223), (226, 584, 1026, 581), (584, 222, 430, 1026), (585, 1027, 452, 100), (227, 588, 1027, 585), (588, 221, 429, 1027), (589, 1028, 572, 220), (228, 592, 1028, 589), (592, 129, 337, 1028), (593, 1029, 571, 219), (229, 596, 1029, 593), (596, 218, 426, 1029), (597, 1030, 448, 96), (230, 600, 1030, 597), (600, 217, 425, 1030), (601, 1031, 568, 216), (231, 604, 1031, 601), (604, 130, 338, 1031), (605, 1032, 567, 215), (232, 608, 1032, 605), (608, 214, 422, 1032), (609, 1033, 455, 103), (233, 612, 1033, 609), (612, 213, 421, 1033), (613, 1034, 564, 212), (234, 616, 1034, 613), (616, 127, 335, 1034), (617, 1035, 563, 211), (235, 620, 1035, 617), (620, 210, 418, 1035), (621, 1036, 456, 104), (236, 624, 1036, 621), (624, 209, 417, 1036), (625, 1037, 560, 208), (237, 628, 1037, 625), (628, 145, 353, 1037), (629, 1038, 559, 207), (238, 632, 1038, 629), (632, 206, 414, 1038), (633, 1039, 444, 92), (239, 636, 1039, 633), (636, 205, 413, 1039), (637, 1040, 556, 204), (240, 640, 1040, 637), (640, 146, 354, 1040), (641, 1041, 555, 203), (241, 644, 1041, 641), (644, 202, 410, 1041), (645, 1042, 459, 107), (242, 648, 1042, 645), (648, 201, 409, 1042), (649, 1043, 552, 200), (243, 652, 1043, 649), (652, 139, 347, 1043), (653, 1044, 551, 199), (244, 656, 1044, 653), (656, 198, 406, 1044), (657, 1045, 460, 108), (245, 660, 1045, 657), (660, 197, 405, 1045), (661, 1046, 548, 196), (246, 664, 1046, 661), (664, 149, 357, 1046), (665, 1047, 547, 195), (247, 668, 1047, 665), (668, 194, 402, 1047), (669, 1048, 443, 91), (248, 672, 1048, 669), (672, 193, 401, 1048), (673, 1049, 544, 192), (249, 676, 1049, 673), (676, 150, 358, 1049), (677, 1050, 543, 191), (250, 680, 1050, 677), (680, 190, 398, 1050), (681, 1051, 463, 111), (251, 684, 1051, 681), (684, 189, 397, 1051), (685, 1052, 540, 188), (252, 688, 1052, 685), (688, 142, 350, 1052), (689, 1053, 539, 187), (253, 692, 1053, 689), (692, 186, 394, 1053), (693, 1054, 464, 112), (254, 696, 1054, 693), (696, 185, 393, 1054), (697, 1055, 536, 184), (255, 700, 1055, 697), (700, 153, 361, 1055), (701, 1056, 535, 183), (256, 704, 1056, 701), (704, 182, 390, 1056), (705, 1057, 436, 84), (257, 708, 1057, 705), (708, 181, 389, 1057), (709, 1058, 532, 180), (258, 712, 1058, 709), (712, 154, 362, 1058), (713, 1059, 531, 179), (259, 716, 1059, 713), (716, 178, 386, 1059), (717, 1060, 467, 115), (260, 720, 1060, 717), (720, 177, 385, 1060), (721, 1061, 528, 176), (261, 724, 1061, 721), (724, 141, 349, 1061), (725, 1062, 527, 175), (262, 728, 1062, 725), (728, 174, 382, 1062), (729, 1063, 468, 116), (263, 732, 1063, 729), (732, 173, 381, 1063), (733, 1064, 524, 172), (264, 736, 1064, 733), (736, 157, 365, 1064), (737, 1065, 523, 171), (265, 740, 1065, 737), (740, 170, 378, 1065), (741, 1066, 440, 88), (266, 744, 1066, 741), (744, 169, 377, 1066), (745, 1067, 520, 168), (267, 748, 1067, 745), (748, 158, 366, 1067), (749, 1068, 519, 167), (268, 752, 1068, 749), (752, 166, 374, 1068), (753, 1069, 471, 119), (269, 756, 1069, 753), (756, 165, 373, 1069), (757, 1070, 516, 164), (270, 760, 1070, 757), (760, 135, 343, 1070), (761, 1071, 515, 163), (271, 764, 1071, 761), (764, 162, 370, 1071), (765, 1072, 472, 120), (272, 768, 1072, 765), (768, 161, 369, 1072), (769, 1073, 512, 160), (273, 772, 1073, 769), (772, 95, 303, 1073), (773, 1074, 511, 159), (274, 776, 1074, 773), (776, 118, 326, 1074), (777, 1075, 480, 128), (275, 780, 1075, 777), (780, 117, 325, 1075), (781, 1076, 508, 156), (276, 784, 1076, 781), (784, 101, 309, 1076), (785, 1077, 507, 155), (277, 788, 1077, 785), (788, 114, 322, 1077), (789, 1078, 476, 124), (278, 792, 1078, 789), (792, 113, 321, 1078), (793, 1079, 504, 152), (279, 796, 1079, 793), (796, 102, 310, 1079), (797, 1080, 503, 151), (280, 800, 1080, 797), (800, 110, 318, 1080), (801, 1081, 483, 131), (281, 804, 1081, 801), (804, 109, 317, 1081), (805, 1082, 500, 148), (282, 808, 1082, 805), (808, 99, 307, 1082), (809, 1083, 499, 147), (283, 812, 1083, 809), (812, 106, 314, 1083), (813, 1084, 484, 132), (284, 816, 1084, 813), (816, 105, 313, 1084), (817, 1085, 496, 144), (285, 820, 1085, 817), (820, 87, 295, 1085), (821, 1086, 495, 143), (286, 824, 1086, 821), (824, 90, 298, 1086), (825, 1087, 488, 136), (287, 828, 1087, 825), (828, 89, 297, 1087), (829, 1088, 492, 140), (288, 832, 1088, 829), (832, 83, 291, 1088)])
me_plane.use_remesh_preserve_volume = False
me_plane.use_remesh_preserve_attributes = False
me_plane.use_mirror_vertex_groups = False
me_plane.update()

# ---- objects
ob_plane = bpy.data.objects.new('Plane', me_plane)

# ---- transforms, parenting, visibility, modifiers, constraints
ob_plane.location = (0.0, 0.0, 0.0)
ob_plane.scale = (1.0, 2.0, 1.0)
ob_plane.lineart.crease_threshold = 0.0

# ---- collection membership
col_collection_1.objects.link(ob_plane)

# ---- scene / render settings (as saved in the file)
scene.frame_start = 1; scene.frame_end = 250; scene.frame_set(1)
scene.render.engine = 'BLENDER_EEVEE_NEXT'
scene.render.resolution_percentage = 50
scene.render.dither_intensity = 0.0
scene.cycles.use_denoising = False
scene.cycles.samples = 10
scene.cycles.sampling_pattern = 'TABULATED_SOBOL'
scene.cycles.light_sampling_threshold = 0.0
scene.cycles.use_adaptive_sampling = False
scene.cycles.use_light_tree = False
scene.cycles.blur_glossy = 0.0
scene.cycles.pixel_filter_type = 'GAUSSIAN'
scene.cycles.sample_clamp_indirect = 0.0
scene.view_settings.view_transform = 'Standard'
bpy.context.view_layer.update()

# ---- added for rendering (the .blend has no active camera and no usable light): camera, sun
cam_auto = bpy.data.cameras.new('AutoCamera')
cam_auto.lens = 50.0
cam_auto.sensor_width = 36.0
cam_auto.clip_end = 1000.0
ob_auto_camera = bpy.data.objects.new('AutoCamera', cam_auto)
scene.collection.objects.link(ob_auto_camera)
ob_auto_camera.location = (4.13799, -4.96558, 4.33552)
ob_auto_camera.rotation_euler = (1.09748, -7.21219e-08, 0.694738)
scene.camera = ob_auto_camera
light_auto_sun = bpy.data.lights.new('AutoSun', 'SUN')
light_auto_sun.energy = 3.0
light_auto_sun.angle = 0.0523599
ob_auto_sun = bpy.data.objects.new('AutoSun', light_auto_sun)
scene.collection.objects.link(ob_auto_sun)
ob_auto_sun.rotation_euler = (0.872665, 0.174533, 0.523599)
bpy.context.view_layer.update()
